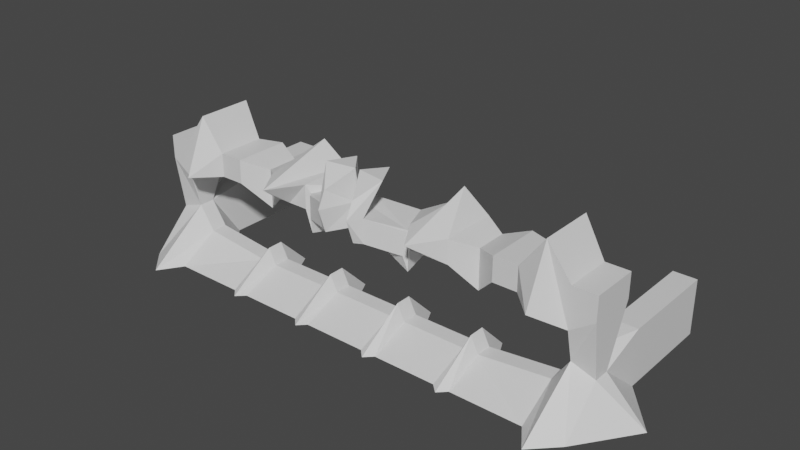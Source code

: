 # Source: Barrier.blend  (saved by Blender 3.6.11; exported with 4.5.12 LTS)
import bpy
from mathutils import Matrix  # noqa: F401  (used for matrix-valued properties, if any)

bpy.ops.wm.read_factory_settings(use_empty=True)
scene = bpy.context.scene
scene.name = 'Scene'

# ---- collections
col_collection = bpy.data.collections.new('Collection'); scene.collection.children.link(col_collection)

# ---- materials (node trees are filled in below, after node groups)
mat_material = bpy.data.materials.new('Material')
mat_material.alpha_threshold = 0.0
mat_material.use_transparent_shadow = False
mat_material.roughness = 0.5
mat_material.line_color = (0.0, 0.0, 0.0, 1.0)

# ---- material node trees
mat_material.use_nodes = True; mat_material.node_tree.nodes.clear()
_N = mat_material.node_tree.nodes; _L = mat_material.node_tree.links
n0 = _N.new('ShaderNodeOutputMaterial'); n0.name = 'Material Output'; n0.location = (300, 300)
n1 = _N.new('ShaderNodeBsdfPrincipled'); n1.name = 'Principled BSDF'; n1.location = (10, 300)
n1.distribution = 'GGX'
n1.subsurface_method = 'RANDOM_WALK_SKIN'
n1.inputs[3].default_value = 1.45
n1.inputs[27].default_value = (0.0, 0.0, 0.0, 1.0)
n1.inputs[28].default_value = 1.0
_L.new(n1.outputs[0], n0.inputs[0])
n0.is_active_output = True

# ---- world
world_world = bpy.data.worlds.new('World'); scene.world = world_world
world_world.use_nodes = True; world_world.node_tree.nodes.clear()
_N = world_world.node_tree.nodes; _L = world_world.node_tree.links
n0 = _N.new('ShaderNodeOutputWorld'); n0.name = 'World Output'; n0.location = (300, 300)
n1 = _N.new('ShaderNodeBackground'); n1.name = 'Background'; n1.location = (10, 300)
n1.inputs[0].default_value = (0.05088, 0.05088, 0.05088, 1.0)
_L.new(n1.outputs[0], n0.inputs[0])
n0.is_active_output = True
world_world.color = (0.05088, 0.05088, 0.05088)
world_world.use_sun_shadow = False
world_world.sun_shadow_jitter_overblur = 0.0

# ---- meshes
me_cube = bpy.data.meshes.new('Cube')
me_cube.from_pydata([(2.52, 0.2, -0.1), (2.52, -0.1, -0.3), (2.52, 0.2, 0.1), (2.52, -0.1, 0.6), (3.06e-08, -0.1, 0.6), (-8.742e-09, 0.1, -0.1), (0.0, 0.1, 0.1), (-8.742e-09, -0.1, -0.3), (0.504, -0.1, 0.7), (0.504, 0.3, -0.1), (0.504, 0.3, 0.1), (0.504, -0.1, -0.5), (1.512, -0.1, 0.7), (1.512, 0.3, -0.1), (1.512, 0.3, 0.1), (1.512, -0.1, -0.5), (0.4032, 0.1, 0.1), (0.4032, -0.1, -0.3), (0.4032, -0.1, 0.6), (0.4032, 0.1, -0.1), (1.408, 0.1, 0.1), (1.408, -0.1, -0.3), (1.408, -0.1, 0.6), (1.408, 0.1, -0.1), (0.6048, 0.1, 0.1), (0.6048, -0.1, -0.3), (0.6048, -0.1, 0.6), (0.6048, 0.1, -0.1), (1.613, -0.1, 0.6), (1.613, 0.1, -0.1), (1.613, 0.1, 0.1), (1.613, -0.1, -0.3), (2.72, -0.1, 0.9), (2.72, 0.5, 0.1), (2.72, 0.5, -0.1), (2.72, -0.1, -0.5), (3.017, -0.1, 0.6), (3.017, 0.4, 0.1), (3.017, 0.4, -0.1), (3.517, -0.1, -0.1), (2.72, 0.6, -0.7), (2.72, -0.1, -0.7), (3.017, 0.6, -0.7), (3.017, -0.1, -0.7), (2.72, 0.6, -2.0), (2.72, -0.1, -2.0), (3.017, 0.6, -2.0), (3.017, -0.1, -2.0), (2.72, 1.1, -0.4), (2.72, 0.9, 0.2), (3.017, 1.1, -0.4), (3.017, 1.1, 0.2), (2.72, 1.4, -0.4), (2.72, 1.4, 0.2), (3.017, 1.4, -0.4), (3.017, 1.4, 0.2), (1.512, 1.0, -0.4), (1.516, 0.8, -4.389e-08), (1.512, 1.3, -0.4), (1.516, 1.3, -4.389e-08), (0.504, 1.0, -0.3), (0.7021, 0.8, 0.1628), (0.504, 1.3, -0.3), (0.7021, 1.3, 0.1628), (0.01936, 1.1, -0.1), (0.01936, 1.1, 0.1), (0.01936, 1.4, -0.1), (0.01936, 1.4, 0.1), (1.008, 1.1, -0.8), (1.008, 1.7, -0.4), (1.01, 1.4, 0.6), (1.01, 1.1, 0.2), (1.26, 1.4, -0.5), (1.263, 1.4, 0.2), (1.263, 1.1, 0.2), (1.26, 1.1, -0.5), (0.756, 1.1, -0.5), (0.756, 1.4, -0.5), (0.7569, 1.4, 0.2), (0.7569, 1.1, 0.2), (2.116, 1.4, -0.4), (2.118, 1.4, 0.2), (2.118, 1.1, 0.2), (2.116, 1.1, -0.4), (1.814, 1.4, -0.5), (1.817, 1.4, 0.2), (1.817, 1.1, 0.2), (1.814, 1.1, -0.5), (2.419, 1.8, 0.2), (2.419, 1.1, 0.5), (2.418, 1.1, -0.5), (2.418, 1.8, -0.5), (0.6728, 1.3, 0.2137), (0.6728, 1.0, 0.2137), (0.3011, 1.4, 0.4137), (0.3011, 1.1, 0.4137), (0.03165, 1.4, 0.1542), (0.03165, 1.1, 0.1542), (0.2005, 1.4, 0.5679), (0.2005, 1.1, 0.4679), (0.2323, 1.8, -0.1), (0.4011, 1.8, 0.2137), (0.03165, 1.8, 0.1542), (0.2005, 1.6, 0.4679)], [], [(29, 30, 2, 0), (3, 1, 35, 32), (28, 31, 1, 3), (31, 29, 0, 1), (18, 16, 6, 4), (26, 24, 10, 8), (17, 19, 9, 11), (18, 17, 11, 8), (19, 16, 10, 9), (28, 30, 14, 12), (21, 23, 13, 15), (22, 21, 15, 12), (23, 20, 14, 13), (5, 6, 16, 19), (4, 7, 17, 18), (7, 5, 19, 17), (8, 10, 16, 18), (27, 24, 20, 23), (26, 25, 21, 22), (25, 27, 23, 21), (12, 14, 20, 22), (11, 9, 27, 25), (8, 11, 25, 26), (9, 10, 24, 27), (22, 20, 24, 26), (3, 2, 30, 28), (15, 13, 29, 31), (12, 15, 31, 28), (13, 14, 30, 29), (33, 37, 51, 49), (0, 2, 33, 34), (2, 3, 32, 33), (1, 0, 34, 35), (39, 38, 37, 36), (33, 32, 36, 37), (32, 35, 39, 36), (38, 39, 43, 42), (40, 42, 46, 44), (35, 34, 40, 41), (39, 35, 41, 43), (34, 38, 42, 40), (45, 44, 46, 47), (41, 40, 44, 45), (43, 41, 45, 47), (42, 43, 47, 46), (49, 51, 55, 53), (37, 38, 50, 51), (34, 33, 49, 48), (38, 34, 48, 50), (52, 53, 55, 54), (85, 84, 58, 59), (50, 48, 52, 54), (51, 50, 54, 55), (77, 76, 60, 62), (86, 85, 59, 57), (87, 86, 57, 56), (84, 87, 56, 58), (63, 67, 94, 92), (78, 77, 62, 63), (79, 78, 63, 61), (76, 79, 61, 60), (64, 65, 67, 66), (60, 61, 65, 64), (62, 60, 64, 66), (63, 62, 66, 67), (75, 74, 71, 68), (74, 73, 70, 71), (73, 72, 69, 70), (72, 75, 68, 69), (58, 56, 75, 72), (59, 58, 72, 73), (57, 59, 73, 74), (56, 57, 74, 75), (68, 71, 79, 76), (71, 70, 78, 79), (70, 69, 77, 78), (69, 68, 76, 77), (91, 90, 83, 80), (90, 89, 82, 83), (89, 88, 81, 82), (88, 91, 80, 81), (80, 83, 87, 84), (83, 82, 86, 87), (82, 81, 85, 86), (81, 80, 84, 85), (53, 52, 91, 88), (49, 53, 88, 89), (48, 49, 89, 90), (52, 48, 90, 91), (93, 92, 94, 95), (67, 65, 97, 96), (61, 63, 92, 93), (65, 61, 93, 95), (96, 97, 99, 98), (95, 94, 98, 99), (65, 95, 99, 97), (98, 94, 101, 103), (101, 100, 102, 103), (96, 98, 103, 102), (94, 67, 100, 101), (67, 96, 102, 100)])
_uv = me_cube.uv_layers.new(name='UVMap')
_uv.uv.foreach_set('vector', [0.625, 0.705, 0.875, 0.705, 0.875, 0.75, 0.625, 0.75, 0.125, 0.75, 0.375, 0.75, 0.375, 0.75, 0.125, 0.75, 0.125, 0.705, 0.375, 0.705, 0.375, 0.75, 0.125, 0.75, 0.375, 0.705, 0.625, 0.705, 0.625, 0.75, 0.375, 0.75, 0.375, 0.105, 0.625, 0.105, 0.625, 0.125, 0.375, 0.125, 0.375, 0.095, 0.625, 0.095, 0.625, 0.1, 0.375, 0.1, 0.375, 0.645, 0.625, 0.645, 0.625, 0.65, 0.375, 0.65, 0.125, 0.645, 0.375, 0.645, 0.375, 0.65, 0.125, 0.65, 0.625, 0.645, 0.875, 0.645, 0.875, 0.65, 0.625, 0.65, 0.375, 0.045, 0.625, 0.045, 0.625, 0.05, 0.375, 0.05, 0.375, 0.675, 0.625, 0.675, 0.625, 0.7, 0.375, 0.7, 0.125, 0.675, 0.375, 0.675, 0.375, 0.7, 0.125, 0.7, 0.625, 0.675, 0.875, 0.675, 0.875, 0.7, 0.625, 0.7, 0.625, 0.625, 0.875, 0.625, 0.875, 0.645, 0.625, 0.645, 0.125, 0.625, 0.375, 0.625, 0.375, 0.645, 0.125, 0.645, 0.375, 0.625, 0.625, 0.625, 0.625, 0.645, 0.375, 0.645, 0.375, 0.1, 0.625, 0.1, 0.625, 0.105, 0.375, 0.105, 0.625, 0.655, 0.875, 0.655, 0.875, 0.675, 0.625, 0.675, 0.125, 0.655, 0.375, 0.655, 0.375, 0.675, 0.125, 0.675, 0.375, 0.655, 0.625, 0.655, 0.625, 0.675, 0.375, 0.675, 0.375, 0.05, 0.625, 0.05, 0.625, 0.075, 0.375, 0.075, 0.375, 0.65, 0.625, 0.65, 0.625, 0.655, 0.375, 0.655, 0.125, 0.65, 0.375, 0.65, 0.375, 0.655, 0.125, 0.655, 0.625, 0.65, 0.875, 0.65, 0.875, 0.655, 0.625, 0.655, 0.375, 0.075, 0.625, 0.075, 0.625, 0.095, 0.375, 0.095, 0.375, 0.0, 0.625, 0.0, 0.625, 0.045, 0.375, 0.045, 0.375, 0.7, 0.625, 0.7, 0.625, 0.705, 0.375, 0.705, 0.125, 0.7, 0.375, 0.7, 0.375, 0.705, 0.125, 0.705, 0.625, 0.7, 0.875, 0.7, 0.875, 0.705, 0.625, 0.705, 0.625, 0.0, 0.625, 0.0, 0.625, 0.0, 0.625, 0.0, 0.625, 0.75, 0.875, 0.75, 0.875, 0.75, 0.625, 0.75, 0.625, 0.0, 0.375, 0.0, 0.375, 0.0, 0.625, 0.0, 0.375, 0.75, 0.625, 0.75, 0.625, 0.75, 0.375, 0.75, 0.375, 0.75, 0.625, 0.75, 0.625, 1.0, 0.375, 1.0, 0.625, 0.0, 0.375, 0.0, 0.375, 0.0, 0.625, 0.0, 0.125, 0.75, 0.375, 0.75, 0.375, 0.75, 0.125, 0.75, 0.625, 0.75, 0.375, 0.75, 0.375, 0.75, 0.625, 0.75, 0.625, 0.75, 0.625, 0.75, 0.625, 0.75, 0.625, 0.75, 0.375, 0.75, 0.625, 0.75, 0.625, 0.75, 0.375, 0.75, 0.375, 0.75, 0.375, 0.75, 0.375, 0.75, 0.375, 0.75, 0.625, 0.75, 0.625, 0.75, 0.625, 0.75, 0.625, 0.75, 0.375, 0.75, 0.625, 0.75, 0.625, 0.75, 0.375, 0.75, 0.375, 0.75, 0.625, 0.75, 0.625, 0.75, 0.375, 0.75, 0.375, 0.75, 0.375, 0.75, 0.375, 0.75, 0.375, 0.75, 0.625, 0.75, 0.375, 0.75, 0.375, 0.75, 0.625, 0.75, 0.625, 0.0, 0.625, 0.0, 0.625, 0.0, 0.625, 0.0, 0.625, 1.0, 0.625, 0.75, 0.625, 0.75, 0.625, 1.0, 0.625, 0.75, 0.875, 0.75, 0.875, 0.75, 0.625, 0.75, 0.625, 0.75, 0.625, 0.75, 0.625, 0.75, 0.625, 0.75, 0.625, 0.75, 0.875, 0.75, 0.875, 0.75, 0.625, 0.75, 0.875, 0.75, 0.625, 0.75, 0.625, 0.75, 0.875, 0.75, 0.625, 0.75, 0.625, 0.75, 0.625, 0.75, 0.625, 0.75, 0.625, 1.0, 0.625, 0.75, 0.625, 0.75, 0.625, 1.0, 0.625, 0.75, 0.625, 0.75, 0.625, 0.75, 0.625, 0.75, 0.625, 0.0, 0.625, 0.0, 0.625, 0.0, 0.625, 0.0, 0.625, 0.75, 0.875, 0.75, 0.875, 0.75, 0.625, 0.75, 0.625, 0.75, 0.625, 0.75, 0.625, 0.75, 0.625, 0.75, 0.875, 0.75, 0.875, 0.75, 0.875, 0.75, 0.875, 0.75, 0.875, 0.75, 0.625, 0.75, 0.625, 0.75, 0.875, 0.75, 0.625, 0.0, 0.625, 0.0, 0.625, 0.0, 0.625, 0.0, 0.625, 0.75, 0.875, 0.75, 0.875, 0.75, 0.625, 0.75, 0.625, 0.75, 0.875, 0.75, 0.875, 0.75, 0.625, 0.75, 0.625, 0.75, 0.875, 0.75, 0.875, 0.75, 0.625, 0.75, 0.625, 0.75, 0.625, 0.75, 0.625, 0.75, 0.625, 0.75, 0.875, 0.75, 0.625, 0.75, 0.625, 0.75, 0.875, 0.75, 0.625, 0.75, 0.875, 0.75, 0.875, 0.75, 0.625, 0.75, 0.625, 0.0, 0.625, 0.0, 0.625, 0.0, 0.625, 0.0, 0.875, 0.75, 0.625, 0.75, 0.625, 0.75, 0.875, 0.75, 0.625, 0.75, 0.625, 0.75, 0.625, 0.75, 0.625, 0.75, 0.625, 0.75, 0.625, 0.75, 0.625, 0.75, 0.625, 0.75, 0.875, 0.75, 0.625, 0.75, 0.625, 0.75, 0.875, 0.75, 0.625, 0.0, 0.625, 0.0, 0.625, 0.0, 0.625, 0.0, 0.625, 0.75, 0.875, 0.75, 0.875, 0.75, 0.625, 0.75, 0.625, 0.75, 0.875, 0.75, 0.875, 0.75, 0.625, 0.75, 0.625, 0.0, 0.625, 0.0, 0.625, 0.0, 0.625, 0.0, 0.875, 0.75, 0.625, 0.75, 0.625, 0.75, 0.875, 0.75, 0.625, 0.75, 0.625, 0.75, 0.625, 0.75, 0.625, 0.75, 0.625, 0.75, 0.625, 0.75, 0.625, 0.75, 0.625, 0.75, 0.625, 0.75, 0.875, 0.75, 0.875, 0.75, 0.625, 0.75, 0.625, 0.0, 0.625, 0.0, 0.625, 0.0, 0.625, 0.0, 0.875, 0.75, 0.625, 0.75, 0.625, 0.75, 0.875, 0.75, 0.625, 0.75, 0.625, 0.75, 0.625, 0.75, 0.625, 0.75, 0.625, 0.75, 0.875, 0.75, 0.875, 0.75, 0.625, 0.75, 0.625, 0.0, 0.625, 0.0, 0.625, 0.0, 0.625, 0.0, 0.875, 0.75, 0.625, 0.75, 0.625, 0.75, 0.875, 0.75, 0.875, 0.75, 0.625, 0.75, 0.625, 0.75, 0.875, 0.75, 0.625, 0.0, 0.625, 0.0, 0.625, 0.0, 0.625, 0.0, 0.625, 0.75, 0.875, 0.75, 0.875, 0.75, 0.625, 0.75, 0.625, 0.75, 0.625, 0.75, 0.625, 0.75, 0.625, 0.75, 0.625, 0.0, 0.625, 0.0, 0.625, 0.0, 0.625, 0.0, 0.875, 0.75, 0.875, 0.75, 0.875, 0.75, 0.875, 0.75, 0.625, 0.0, 0.625, 0.0, 0.625, 0.0, 0.625, 0.0, 0.875, 0.75, 0.875, 0.75, 0.875, 0.75, 0.875, 0.75, 0.875, 0.75, 0.875, 0.75, 0.875, 0.75, 0.875, 0.75, 0.625, 0.0, 0.625, 0.0, 0.625, 0.0, 0.625, 0.0, 0.875, 0.75, 0.875, 0.75, 0.875, 0.75, 0.875, 0.75, 0.625, 0.0, 0.625, 0.0, 0.625, 0.0, 0.625, 0.0, 0.875, 0.75, 0.875, 0.75, 0.875, 0.75, 0.875, 0.75, 0.875, 0.75, 0.875, 0.75, 0.875, 0.75, 0.875, 0.75, 0.875, 0.75, 0.875, 0.75, 0.875, 0.75, 0.875, 0.75, 0.875, 0.75, 0.875, 0.75, 0.875, 0.75, 0.875, 0.75])
me_cube.materials.append(mat_material)
me_cube.use_mirror_vertex_groups = False
me_cube.update()

# ---- objects
ob_barrier = bpy.data.objects.new('Barrier', me_cube)

# ---- transforms, parenting, visibility, modifiers, constraints
ob_barrier.location = (0.0, 0.0, 0.0)
ob_barrier.rotation_euler = (1.571, 0.0, 0.0)
ob_barrier.lock_rotations_4d = False
ob_barrier.empty_display_type = 'ARROWS'
ob_barrier.lineart.crease_threshold = 0.0
_m = ob_barrier.modifiers.new('Mirror', 'MIRROR')

# ---- collection membership
col_collection.objects.link(ob_barrier)

# ---- scene / render settings (as saved in the file)
scene.frame_start = 1; scene.frame_end = 250; scene.frame_set(1)
scene.render.engine = 'BLENDER_EEVEE_NEXT'
scene.cycles.sampling_pattern = 'TABULATED_SOBOL'
scene.view_settings.view_transform = 'Filmic'
bpy.context.view_layer.update()

# ---- added for rendering (the .blend has no active camera and no usable light): camera, sun
cam_auto = bpy.data.cameras.new('AutoCamera')
cam_auto.lens = 50.0
cam_auto.sensor_width = 36.0
cam_auto.clip_end = 1000.0
ob_auto_camera = bpy.data.objects.new('AutoCamera', cam_auto)
scene.collection.objects.link(ob_auto_camera)
ob_auto_camera.location = (7.25545, -8.15654, 6.65436)
ob_auto_camera.rotation_euler = (1.09748, -7.21219e-08, 0.694738)
scene.camera = ob_auto_camera
light_auto_sun = bpy.data.lights.new('AutoSun', 'SUN')
light_auto_sun.energy = 3.0
light_auto_sun.angle = 0.0523599
ob_auto_sun = bpy.data.objects.new('AutoSun', light_auto_sun)
scene.collection.objects.link(ob_auto_sun)
ob_auto_sun.rotation_euler = (0.872665, 0.174533, 0.523599)
bpy.context.view_layer.update()
